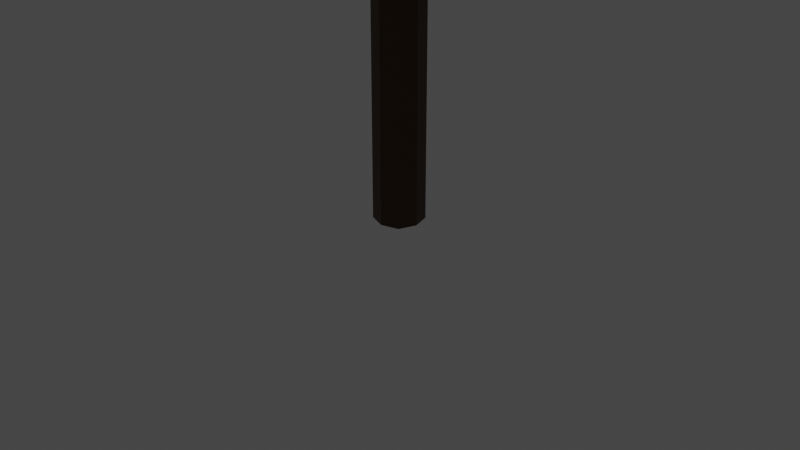 # Source: billstree.blend  (saved by Blender 3.1.7; exported with 4.5.12 LTS)
import bpy
from mathutils import Matrix  # noqa: F401  (used for matrix-valued properties, if any)

bpy.ops.wm.read_factory_settings(use_empty=True)
scene = bpy.context.scene
scene.name = 'Scene'

# ---- collections
col_collection = bpy.data.collections.new('Collection'); scene.collection.children.link(col_collection)
col_leaves = bpy.data.collections.new('leaves'); scene.collection.children.link(col_leaves)

# ---- materials (node trees are filled in below, after node groups)
mat_trunk = bpy.data.materials.new('TRUNK')
mat_trunk.use_transparent_shadow = False
mat_leaves = bpy.data.materials.new('LEAVES')
mat_leaves.use_transparent_shadow = False

# ---- material node trees
mat_trunk.use_nodes = True; mat_trunk.node_tree.nodes.clear()
_N = mat_trunk.node_tree.nodes; _L = mat_trunk.node_tree.links
n0 = _N.new('ShaderNodeBsdfPrincipled'); n0.name = 'Principled BSDF'; n0.location = (10, 300)
n0.distribution = 'GGX'
n0.subsurface_method = 'RANDOM_WALK_SKIN'
n0.inputs[0].default_value = (0.0578, 0.02238, 0.0, 1.0)
n0.inputs[3].default_value = 1.45
n0.inputs[27].default_value = (0.0, 0.0, 0.0, 1.0)
n0.inputs[28].default_value = 1.0
n1 = _N.new('ShaderNodeOutputMaterial'); n1.name = 'Material Output'; n1.location = (300, 300)
_L.new(n0.outputs[0], n1.inputs[0])
n1.is_active_output = True
mat_leaves.use_nodes = True; mat_leaves.node_tree.nodes.clear()
_N = mat_leaves.node_tree.nodes; _L = mat_leaves.node_tree.links
n0 = _N.new('ShaderNodeBsdfPrincipled'); n0.name = 'Principled BSDF'; n0.location = (10, 300)
n0.distribution = 'GGX'
n0.subsurface_method = 'RANDOM_WALK_SKIN'
n0.inputs[0].default_value = (1.0, 0.1214, 0.7657, 1.0)
n0.inputs[3].default_value = 1.45
n0.inputs[27].default_value = (0.0, 0.0, 0.0, 1.0)
n0.inputs[28].default_value = 1.0
n1 = _N.new('ShaderNodeOutputMaterial'); n1.name = 'Material Output'; n1.location = (300, 300)
_L.new(n0.outputs[0], n1.inputs[0])
n1.is_active_output = True

# ---- world
world_world = bpy.data.worlds.new('World'); scene.world = world_world
world_world.use_nodes = True; world_world.node_tree.nodes.clear()
_N = world_world.node_tree.nodes; _L = world_world.node_tree.links
n0 = _N.new('ShaderNodeOutputWorld'); n0.name = 'World Output'; n0.location = (300, 300)
n1 = _N.new('ShaderNodeBackground'); n1.name = 'Background'; n1.location = (10, 300)
n1.inputs[0].default_value = (0.05088, 0.05088, 0.05088, 1.0)
_L.new(n1.outputs[0], n0.inputs[0])
n0.is_active_output = True
world_world.color = (0.05088, 0.05088, 0.05088)
world_world.use_sun_shadow = False
world_world.sun_shadow_jitter_overblur = 0.0

# ---- cameras
cam_camera = bpy.data.cameras.new('Camera')
cam_camera.clip_end = 100.0
cam_camera.ortho_scale = 7.314

# ---- lights
light_light = bpy.data.lights.new('Light', 'POINT')
light_light.transmission_factor = 0.0
light_light.energy = 1000.0
light_light.shadow_soft_size = 0.1
light_light.shadow_maximum_resolution = 0.006
light_light.use_absolute_resolution = True

# ---- meshes
me_plane = bpy.data.meshes.new('Plane')
me_plane.from_pydata([(0.0, 0.0, 0.006767), (0.0, 0.0, 9.921), (-0.7801, 1.29, 13.13), (-0.08529, 2.329, 15.0), (-0.1782, 3.248, 16.19), (-0.06937, 6.433, 18.46), (-0.6212, 5.056, 22.32), (0.3034, -3.794, 14.73), (-0.4303, -1.637, 20.22), (0.6438, -5.358, 22.13), (2.473, 3.503, 18.44), (2.473, -4.335, 17.61), (2.473, -6.223e-07, 14.55), (1.762, 2.049, 23.7), (2.473, -7.077, 20.28), (0.0, 0.0, 0.02287), (-0.6577, -1.897, 12.33), (1.349, -0.3344, 12.52)], [(2, 3), (1, 2), (3, 4), (4, 5), (4, 6), (16, 7), (7, 8), (7, 9), (15, 1), (12, 10), (12, 11), (17, 12), (10, 13), (11, 14), (0, 15), (1, 16), (1, 17)], [])
_uv = me_plane.uv_layers.new(name='UVMap')
_uv.uv.foreach_set('vector', [])
me_plane.materials.append(mat_trunk)
me_plane.use_remesh_fix_poles = True
me_plane.use_remesh_preserve_attributes = False
me_plane.update()
me_icosphere = bpy.data.meshes.new('Icosphere')
me_icosphere.from_pydata([(-8.745e-07, 0.0, -2.119), (1.533, -1.114, -0.9474), (-0.4146, -1.276, -0.6708), (-1.895, -3.251e-09, -0.9474), (-0.4146, 1.276, -0.6708), (1.533, 1.114, -0.9474), (0.5855, -1.802, 0.9474), (-1.085, -0.7886, 0.6708), (-1.533, 1.114, 0.9474), (0.4146, 1.276, 0.6708), (1.895, 3.251e-09, 0.9474), (8.997e-07, -3.251e-09, 2.119), (-0.3442, -1.059, -1.802), (0.9011, -0.6546, -1.802), (0.3943, -1.214, -0.7886), (1.276, 0.0, -0.7886), (0.638, 0.4635, -1.276), (-1.114, 0.0, -1.802), (-1.458, -1.059, -1.114), (-0.3442, 1.059, -1.802), (-1.032, 0.75, -0.7886), (0.3943, 1.214, -0.7886), (1.427, -0.4635, 0.0), (1.427, 0.4635, 0.0), (0.0, -1.5, 0.0), (1.245, -1.714, 1.247e-07), (-1.427, -0.4635, 0.0), (-0.8817, -1.214, 0.0), (-1.245, 1.714, -1.296e-07), (-2.015, 0.6546, 1.411e-07), (0.8817, 1.214, 0.0), (4.923e-09, 2.119, -6.563e-09), (1.458, -1.059, 1.114), (-0.3943, -1.214, 0.7886), (-1.276, 0.0, 0.7886), (-0.3943, 1.214, 0.7886), (1.458, 1.059, 1.114), (0.3442, -1.059, 1.802), (1.114, 0.0, 1.802), (-0.638, -0.4635, 1.276), (-0.638, 0.4635, 1.276), (0.2437, 0.75, 1.276)], [], [(0, 13, 12), (1, 13, 15), (0, 12, 17), (0, 17, 19), (0, 19, 16), (1, 15, 22), (2, 14, 24), (3, 18, 26), (4, 20, 28), (5, 21, 30), (1, 22, 25), (2, 24, 27), (3, 26, 29), (4, 28, 31), (5, 30, 23), (6, 32, 37), (7, 33, 39), (8, 34, 40), (9, 35, 41), (10, 36, 38), (38, 41, 11), (38, 36, 41), (36, 9, 41), (41, 40, 11), (41, 35, 40), (35, 8, 40), (40, 39, 11), (40, 34, 39), (34, 7, 39), (39, 37, 11), (39, 33, 37), (33, 6, 37), (37, 38, 11), (37, 32, 38), (32, 10, 38), (23, 36, 10), (23, 30, 36), (30, 9, 36), (31, 35, 9), (31, 28, 35), (28, 8, 35), (29, 34, 8), (29, 26, 34), (26, 7, 34), (27, 33, 7), (27, 24, 33), (24, 6, 33), (25, 32, 6), (25, 22, 32), (22, 10, 32), (30, 31, 9), (30, 21, 31), (21, 4, 31), (28, 29, 8), (28, 20, 29), (20, 3, 29), (26, 27, 7), (26, 18, 27), (18, 2, 27), (24, 25, 6), (24, 14, 25), (14, 1, 25), (22, 23, 10), (22, 15, 23), (15, 5, 23), (16, 21, 5), (16, 19, 21), (19, 4, 21), (19, 20, 4), (19, 17, 20), (17, 3, 20), (17, 18, 3), (17, 12, 18), (12, 2, 18), (15, 16, 5), (15, 13, 16), (13, 0, 16), (12, 14, 2), (12, 13, 14), (13, 1, 14)])
_uv = me_icosphere.uv_layers.new(name='UVMap')
_uv.uv.foreach_set('vector', [0.1818, 0.0, 0.2273, 0.07873, 0.1364, 0.07873, 0.2727, 0.1575, 0.3182, 0.07873, 0.3636, 0.1575, 0.9091, 0.0, 0.9545, 0.07873, 0.8636, 0.07873, 0.7273, 0.0, 0.7727, 0.07873, 0.6818, 0.07873, 0.5455, 0.0, 0.5909, 0.07873, 0.5, 0.07873, 0.2727, 0.1575, 0.3636, 0.1575, 0.3182, 0.2362, 0.09091, 0.1575, 0.1818, 0.1575, 0.1364, 0.2362, 0.8182, 0.1575, 0.9091, 0.1575, 0.8636, 0.2362, 0.6364, 0.1575, 0.7273, 0.1575, 0.6818, 0.2362, 0.4545, 0.1575, 0.5455, 0.1575, 0.5, 0.2362, 0.2727, 0.1575, 0.3182, 0.2362, 0.2273, 0.2362, 0.09091, 0.1575, 0.1364, 0.2362, 0.04546, 0.2362, 0.8182, 0.1575, 0.8636, 0.2362, 0.7727, 0.2362, 0.6364, 0.1575, 0.6818, 0.2362, 0.5909, 0.2362, 0.4545, 0.1575, 0.5, 0.2362, 0.4091, 0.2362, 0.1818, 0.3149, 0.2727, 0.3149, 0.2273, 0.3937, 0.0, 0.3149, 0.09091, 0.3149, 0.04546, 0.3937, 0.7273, 0.3149, 0.8182, 0.3149, 0.7727, 0.3937, 0.5455, 0.3149, 0.6364, 0.3149, 0.5909, 0.3937, 0.3636, 0.3149, 0.4545, 0.3149, 0.4091, 0.3937, 0.4091, 0.3937, 0.5, 0.3937, 0.4545, 0.4724, 0.4091, 0.3937, 0.4545, 0.3149, 0.5, 0.3937, 0.4545, 0.3149, 0.5455, 0.3149, 0.5, 0.3937, 0.5909, 0.3937, 0.6818, 0.3937, 0.6364, 0.4724, 0.5909, 0.3937, 0.6364, 0.3149, 0.6818, 0.3937, 0.6364, 0.3149, 0.7273, 0.3149, 0.6818, 0.3937, 0.7727, 0.3937, 0.8636, 0.3937, 0.8182, 0.4724, 0.7727, 0.3937, 0.8182, 0.3149, 0.8636, 0.3937, 0.8182, 0.3149, 0.9091, 0.3149, 0.8636, 0.3937, 0.04546, 0.3937, 0.1364, 0.3937, 0.09091, 0.4724, 0.04546, 0.3937, 0.09091, 0.3149, 0.1364, 0.3937, 0.09091, 0.3149, 0.1818, 0.3149, 0.1364, 0.3937, 0.2273, 0.3937, 0.3182, 0.3937, 0.2727, 0.4724, 0.2273, 0.3937, 0.2727, 0.3149, 0.3182, 0.3937, 0.2727, 0.3149, 0.3636, 0.3149, 0.3182, 0.3937, 0.4091, 0.2362, 0.4545, 0.3149, 0.3636, 0.3149, 0.4091, 0.2362, 0.5, 0.2362, 0.4545, 0.3149, 0.5, 0.2362, 0.5455, 0.3149, 0.4545, 0.3149, 0.5909, 0.2362, 0.6364, 0.3149, 0.5455, 0.3149, 0.5909, 0.2362, 0.6818, 0.2362, 0.6364, 0.3149, 0.6818, 0.2362, 0.7273, 0.3149, 0.6364, 0.3149, 0.7727, 0.2362, 0.8182, 0.3149, 0.7273, 0.3149, 0.7727, 0.2362, 0.8636, 0.2362, 0.8182, 0.3149, 0.8636, 0.2362, 0.9091, 0.3149, 0.8182, 0.3149, 0.04546, 0.2362, 0.09091, 0.3149, 0.0, 0.3149, 0.04546, 0.2362, 0.1364, 0.2362, 0.09091, 0.3149, 0.1364, 0.2362, 0.1818, 0.3149, 0.09091, 0.3149, 0.2273, 0.2362, 0.2727, 0.3149, 0.1818, 0.3149, 0.2273, 0.2362, 0.3182, 0.2362, 0.2727, 0.3149, 0.3182, 0.2362, 0.3636, 0.3149, 0.2727, 0.3149, 0.5, 0.2362, 0.5909, 0.2362, 0.5455, 0.3149, 0.5, 0.2362, 0.5455, 0.1575, 0.5909, 0.2362, 0.5455, 0.1575, 0.6364, 0.1575, 0.5909, 0.2362, 0.6818, 0.2362, 0.7727, 0.2362, 0.7273, 0.3149, 0.6818, 0.2362, 0.7273, 0.1575, 0.7727, 0.2362, 0.7273, 0.1575, 0.8182, 0.1575, 0.7727, 0.2362, 0.8636, 0.2362, 0.9545, 0.2362, 0.9091, 0.3149, 0.8636, 0.2362, 0.9091, 0.1575, 0.9545, 0.2362, 0.9091, 0.1575, 1.0, 0.1575, 0.9545, 0.2362, 0.1364, 0.2362, 0.2273, 0.2362, 0.1818, 0.3149, 0.1364, 0.2362, 0.1818, 0.1575, 0.2273, 0.2362, 0.1818, 0.1575, 0.2727, 0.1575, 0.2273, 0.2362, 0.3182, 0.2362, 0.4091, 0.2362, 0.3636, 0.3149, 0.3182, 0.2362, 0.3636, 0.1575, 0.4091, 0.2362, 0.3636, 0.1575, 0.4545, 0.1575, 0.4091, 0.2362, 0.5, 0.07873, 0.5455, 0.1575, 0.4545, 0.1575, 0.5, 0.07873, 0.5909, 0.07873, 0.5455, 0.1575, 0.5909, 0.07873, 0.6364, 0.1575, 0.5455, 0.1575, 0.6818, 0.07873, 0.7273, 0.1575, 0.6364, 0.1575, 0.6818, 0.07873, 0.7727, 0.07873, 0.7273, 0.1575, 0.7727, 0.07873, 0.8182, 0.1575, 0.7273, 0.1575, 0.8636, 0.07873, 0.9091, 0.1575, 0.8182, 0.1575, 0.8636, 0.07873, 0.9545, 0.07873, 0.9091, 0.1575, 0.9545, 0.07873, 1.0, 0.1575, 0.9091, 0.1575, 0.3636, 0.1575, 0.4091, 0.07873, 0.4545, 0.1575, 0.3636, 0.1575, 0.3182, 0.07873, 0.4091, 0.07873, 0.3182, 0.07873, 0.3636, 0.0, 0.4091, 0.07873, 0.1364, 0.07873, 0.1818, 0.1575, 0.09091, 0.1575, 0.1364, 0.07873, 0.2273, 0.07873, 0.1818, 0.1575, 0.2273, 0.07873, 0.2727, 0.1575, 0.1818, 0.1575])
me_icosphere.materials.append(mat_leaves)
me_icosphere.use_remesh_fix_poles = True
me_icosphere.use_remesh_preserve_attributes = False
me_icosphere.update()
me_icosphere_001 = bpy.data.meshes.new('Icosphere.001')
me_icosphere_001.from_pydata([(0.0, 0.0, -1.0), (0.7236, -0.5257, -0.4472), (-0.3858, -1.187, -0.6242), (-1.248, -4.161e-09, -0.6242), (-0.2764, 0.8506, -0.4472), (1.01, 0.7338, -0.6242), (0.2764, -0.8506, 0.4472), (-1.01, -0.7338, 0.6242), (-0.7236, 0.5257, 0.4472), (0.2764, 0.8506, 0.4472), (1.248, 3.121e-09, 0.6242), (5.717e-07, 2.081e-09, 1.396), (-0.2268, -0.6979, -1.187), (0.4253, -0.309, -0.8507), (0.2629, -0.809, -0.5257), (0.8506, 0.0, -0.5257), (0.4253, 0.309, -0.8507), (-0.5257, 0.0, -0.8507), (-0.6882, -0.5, -0.5257), (-0.1625, 0.5, -0.8507), (-0.9606, 0.6979, -0.7338), (0.2629, 0.809, -0.5257), (1.328, -0.4313, -9.661e-08), (0.9511, 0.309, 0.0), (-2.1e-09, -1.396, 2.1e-09), (0.8205, -1.129, 7.771e-08), (-0.9511, -0.309, 0.0), (-0.8205, -1.129, -7.981e-08), (-0.8205, 1.129, -8.191e-08), (-0.9511, 0.309, 0.0), (0.8205, 1.129, 7.561e-08), (0.0, 1.0, 0.0), (0.9606, -0.6979, 0.7338), (-0.3669, -1.129, 0.7338), (-0.8506, 0.0, 0.5257), (-0.3669, 1.129, 0.7338), (0.6882, 0.5, 0.5257), (0.1625, -0.5, 0.8507), (0.7338, 1.05e-09, 1.187), (-0.5937, -0.4313, 1.187), (-0.5937, 0.4313, 1.187), (0.2268, 0.6979, 1.187)], [], [(0, 13, 12), (1, 13, 15), (0, 12, 17), (0, 17, 19), (0, 19, 16), (1, 15, 22), (2, 14, 24), (3, 18, 26), (4, 20, 28), (5, 21, 30), (1, 22, 25), (2, 24, 27), (3, 26, 29), (4, 28, 31), (5, 30, 23), (6, 32, 37), (7, 33, 39), (8, 34, 40), (9, 35, 41), (10, 36, 38), (38, 41, 11), (38, 36, 41), (36, 9, 41), (41, 40, 11), (41, 35, 40), (35, 8, 40), (40, 39, 11), (40, 34, 39), (34, 7, 39), (39, 37, 11), (39, 33, 37), (33, 6, 37), (37, 38, 11), (37, 32, 38), (32, 10, 38), (23, 36, 10), (23, 30, 36), (30, 9, 36), (31, 35, 9), (31, 28, 35), (28, 8, 35), (29, 34, 8), (29, 26, 34), (26, 7, 34), (27, 33, 7), (27, 24, 33), (24, 6, 33), (25, 32, 6), (25, 22, 32), (22, 10, 32), (30, 31, 9), (30, 21, 31), (21, 4, 31), (28, 29, 8), (28, 20, 29), (20, 3, 29), (26, 27, 7), (26, 18, 27), (18, 2, 27), (24, 25, 6), (24, 14, 25), (14, 1, 25), (22, 23, 10), (22, 15, 23), (15, 5, 23), (16, 21, 5), (16, 19, 21), (19, 4, 21), (19, 20, 4), (19, 17, 20), (17, 3, 20), (17, 18, 3), (17, 12, 18), (12, 2, 18), (15, 16, 5), (15, 13, 16), (13, 0, 16), (12, 14, 2), (12, 13, 14), (13, 1, 14)])
_uv = me_icosphere_001.uv_layers.new(name='UVMap')
_uv.uv.foreach_set('vector', [0.1818, 0.0, 0.2273, 0.07873, 0.1364, 0.07873, 0.2727, 0.1575, 0.3182, 0.07873, 0.3636, 0.1575, 0.9091, 0.0, 0.9545, 0.07873, 0.8636, 0.07873, 0.7273, 0.0, 0.7727, 0.07873, 0.6818, 0.07873, 0.5455, 0.0, 0.5909, 0.07873, 0.5, 0.07873, 0.2727, 0.1575, 0.3636, 0.1575, 0.3182, 0.2362, 0.09091, 0.1575, 0.1818, 0.1575, 0.1364, 0.2362, 0.8182, 0.1575, 0.9091, 0.1575, 0.8636, 0.2362, 0.6364, 0.1575, 0.7273, 0.1575, 0.6818, 0.2362, 0.4545, 0.1575, 0.5455, 0.1575, 0.5, 0.2362, 0.2727, 0.1575, 0.3182, 0.2362, 0.2273, 0.2362, 0.09091, 0.1575, 0.1364, 0.2362, 0.04546, 0.2362, 0.8182, 0.1575, 0.8636, 0.2362, 0.7727, 0.2362, 0.6364, 0.1575, 0.6818, 0.2362, 0.5909, 0.2362, 0.4545, 0.1575, 0.5, 0.2362, 0.4091, 0.2362, 0.1818, 0.3149, 0.2727, 0.3149, 0.2273, 0.3937, 0.0, 0.3149, 0.09091, 0.3149, 0.04546, 0.3937, 0.7273, 0.3149, 0.8182, 0.3149, 0.7727, 0.3937, 0.5455, 0.3149, 0.6364, 0.3149, 0.5909, 0.3937, 0.3636, 0.3149, 0.4545, 0.3149, 0.4091, 0.3937, 0.4091, 0.3937, 0.5, 0.3937, 0.4545, 0.4724, 0.4091, 0.3937, 0.4545, 0.3149, 0.5, 0.3937, 0.4545, 0.3149, 0.5455, 0.3149, 0.5, 0.3937, 0.5909, 0.3937, 0.6818, 0.3937, 0.6364, 0.4724, 0.5909, 0.3937, 0.6364, 0.3149, 0.6818, 0.3937, 0.6364, 0.3149, 0.7273, 0.3149, 0.6818, 0.3937, 0.7727, 0.3937, 0.8636, 0.3937, 0.8182, 0.4724, 0.7727, 0.3937, 0.8182, 0.3149, 0.8636, 0.3937, 0.8182, 0.3149, 0.9091, 0.3149, 0.8636, 0.3937, 0.04546, 0.3937, 0.1364, 0.3937, 0.09091, 0.4724, 0.04546, 0.3937, 0.09091, 0.3149, 0.1364, 0.3937, 0.09091, 0.3149, 0.1818, 0.3149, 0.1364, 0.3937, 0.2273, 0.3937, 0.3182, 0.3937, 0.2727, 0.4724, 0.2273, 0.3937, 0.2727, 0.3149, 0.3182, 0.3937, 0.2727, 0.3149, 0.3636, 0.3149, 0.3182, 0.3937, 0.4091, 0.2362, 0.4545, 0.3149, 0.3636, 0.3149, 0.4091, 0.2362, 0.5, 0.2362, 0.4545, 0.3149, 0.5, 0.2362, 0.5455, 0.3149, 0.4545, 0.3149, 0.5909, 0.2362, 0.6364, 0.3149, 0.5455, 0.3149, 0.5909, 0.2362, 0.6818, 0.2362, 0.6364, 0.3149, 0.6818, 0.2362, 0.7273, 0.3149, 0.6364, 0.3149, 0.7727, 0.2362, 0.8182, 0.3149, 0.7273, 0.3149, 0.7727, 0.2362, 0.8636, 0.2362, 0.8182, 0.3149, 0.8636, 0.2362, 0.9091, 0.3149, 0.8182, 0.3149, 0.04546, 0.2362, 0.09091, 0.3149, 0.0, 0.3149, 0.04546, 0.2362, 0.1364, 0.2362, 0.09091, 0.3149, 0.1364, 0.2362, 0.1818, 0.3149, 0.09091, 0.3149, 0.2273, 0.2362, 0.2727, 0.3149, 0.1818, 0.3149, 0.2273, 0.2362, 0.3182, 0.2362, 0.2727, 0.3149, 0.3182, 0.2362, 0.3636, 0.3149, 0.2727, 0.3149, 0.5, 0.2362, 0.5909, 0.2362, 0.5455, 0.3149, 0.5, 0.2362, 0.5455, 0.1575, 0.5909, 0.2362, 0.5455, 0.1575, 0.6364, 0.1575, 0.5909, 0.2362, 0.6818, 0.2362, 0.7727, 0.2362, 0.7273, 0.3149, 0.6818, 0.2362, 0.7273, 0.1575, 0.7727, 0.2362, 0.7273, 0.1575, 0.8182, 0.1575, 0.7727, 0.2362, 0.8636, 0.2362, 0.9545, 0.2362, 0.9091, 0.3149, 0.8636, 0.2362, 0.9091, 0.1575, 0.9545, 0.2362, 0.9091, 0.1575, 1.0, 0.1575, 0.9545, 0.2362, 0.1364, 0.2362, 0.2273, 0.2362, 0.1818, 0.3149, 0.1364, 0.2362, 0.1818, 0.1575, 0.2273, 0.2362, 0.1818, 0.1575, 0.2727, 0.1575, 0.2273, 0.2362, 0.3182, 0.2362, 0.4091, 0.2362, 0.3636, 0.3149, 0.3182, 0.2362, 0.3636, 0.1575, 0.4091, 0.2362, 0.3636, 0.1575, 0.4545, 0.1575, 0.4091, 0.2362, 0.5, 0.07873, 0.5455, 0.1575, 0.4545, 0.1575, 0.5, 0.07873, 0.5909, 0.07873, 0.5455, 0.1575, 0.5909, 0.07873, 0.6364, 0.1575, 0.5455, 0.1575, 0.6818, 0.07873, 0.7273, 0.1575, 0.6364, 0.1575, 0.6818, 0.07873, 0.7727, 0.07873, 0.7273, 0.1575, 0.7727, 0.07873, 0.8182, 0.1575, 0.7273, 0.1575, 0.8636, 0.07873, 0.9091, 0.1575, 0.8182, 0.1575, 0.8636, 0.07873, 0.9545, 0.07873, 0.9091, 0.1575, 0.9545, 0.07873, 1.0, 0.1575, 0.9091, 0.1575, 0.3636, 0.1575, 0.4091, 0.07873, 0.4545, 0.1575, 0.3636, 0.1575, 0.3182, 0.07873, 0.4091, 0.07873, 0.3182, 0.07873, 0.3636, 0.0, 0.4091, 0.07873, 0.1364, 0.07873, 0.1818, 0.1575, 0.09091, 0.1575, 0.1364, 0.07873, 0.2273, 0.07873, 0.1818, 0.1575, 0.2273, 0.07873, 0.2727, 0.1575, 0.1818, 0.1575])
me_icosphere_001.materials.append(mat_leaves)
me_icosphere_001.use_remesh_fix_poles = True
me_icosphere_001.use_remesh_preserve_attributes = False
me_icosphere_001.update()
me_icosphere_002 = bpy.data.meshes.new('Icosphere.002')
me_icosphere_002.from_pydata([(0.0, 0.0, -1.0), (1.033, -0.7505, -0.6384), (-0.3945, -1.214, -0.6384), (-0.8944, 0.0, -0.4472), (-0.3945, 1.214, -0.6384), (1.033, 0.7505, -0.6384), (0.3945, -1.214, 0.6384), (-1.033, -0.7505, 0.6384), (-0.7236, 0.5257, 0.4472), (0.3945, 1.214, 0.6384), (1.277, 3.371e-09, 0.6384), (0.0, 0.0, 1.0), (-0.2319, -0.7138, -1.214), (0.6072, -0.4411, -1.214), (0.3752, -1.155, -0.7505), (0.8506, 0.0, -0.5257), (0.4253, 0.309, -0.8507), (-0.5257, 0.0, -0.8507), (-0.9824, -0.7138, -0.7505), (-0.1625, 0.5, -0.8507), (-0.6882, 0.5, -0.5257), (0.3752, 1.155, -0.7505), (1.358, -0.4411, -1.043e-07), (1.358, 0.4411, -1.043e-07), (-2.268e-09, -1.428, 2.268e-09), (0.8391, -1.155, 8.393e-08), (-0.9511, -0.309, 0.0), (-0.5878, -0.809, 0.0), (-0.5878, 0.809, 0.0), (-0.9511, 0.309, 0.0), (0.5878, 0.809, 0.0), (0.0, 1.0, 0.0), (0.9824, -0.7138, 0.7505), (-0.3752, -1.155, 0.7505), (-0.8506, 0.0, 0.5257), (-0.2629, 0.809, 0.5257), (0.6882, 0.5, 0.5257), (0.2319, -0.7138, 1.214), (0.5257, 0.0, 0.8507), (-0.6072, -0.4411, 1.214), (-0.4253, 0.309, 0.8507), (0.1625, 0.5, 0.8507)], [], [(0, 13, 12), (1, 13, 15), (0, 12, 17), (0, 17, 19), (0, 19, 16), (1, 15, 22), (2, 14, 24), (3, 18, 26), (4, 20, 28), (5, 21, 30), (1, 22, 25), (2, 24, 27), (3, 26, 29), (4, 28, 31), (5, 30, 23), (6, 32, 37), (7, 33, 39), (8, 34, 40), (9, 35, 41), (10, 36, 38), (38, 41, 11), (38, 36, 41), (36, 9, 41), (41, 40, 11), (41, 35, 40), (35, 8, 40), (40, 39, 11), (40, 34, 39), (34, 7, 39), (39, 37, 11), (39, 33, 37), (33, 6, 37), (37, 38, 11), (37, 32, 38), (32, 10, 38), (23, 36, 10), (23, 30, 36), (30, 9, 36), (31, 35, 9), (31, 28, 35), (28, 8, 35), (29, 34, 8), (29, 26, 34), (26, 7, 34), (27, 33, 7), (27, 24, 33), (24, 6, 33), (25, 32, 6), (25, 22, 32), (22, 10, 32), (30, 31, 9), (30, 21, 31), (21, 4, 31), (28, 29, 8), (28, 20, 29), (20, 3, 29), (26, 27, 7), (26, 18, 27), (18, 2, 27), (24, 25, 6), (24, 14, 25), (14, 1, 25), (22, 23, 10), (22, 15, 23), (15, 5, 23), (16, 21, 5), (16, 19, 21), (19, 4, 21), (19, 20, 4), (19, 17, 20), (17, 3, 20), (17, 18, 3), (17, 12, 18), (12, 2, 18), (15, 16, 5), (15, 13, 16), (13, 0, 16), (12, 14, 2), (12, 13, 14), (13, 1, 14)])
_uv = me_icosphere_002.uv_layers.new(name='UVMap')
_uv.uv.foreach_set('vector', [0.1818, 0.0, 0.2273, 0.07873, 0.1364, 0.07873, 0.2727, 0.1575, 0.3182, 0.07873, 0.3636, 0.1575, 0.9091, 0.0, 0.9545, 0.07873, 0.8636, 0.07873, 0.7273, 0.0, 0.7727, 0.07873, 0.6818, 0.07873, 0.5455, 0.0, 0.5909, 0.07873, 0.5, 0.07873, 0.2727, 0.1575, 0.3636, 0.1575, 0.3182, 0.2362, 0.09091, 0.1575, 0.1818, 0.1575, 0.1364, 0.2362, 0.8182, 0.1575, 0.9091, 0.1575, 0.8636, 0.2362, 0.6364, 0.1575, 0.7273, 0.1575, 0.6818, 0.2362, 0.4545, 0.1575, 0.5455, 0.1575, 0.5, 0.2362, 0.2727, 0.1575, 0.3182, 0.2362, 0.2273, 0.2362, 0.09091, 0.1575, 0.1364, 0.2362, 0.04546, 0.2362, 0.8182, 0.1575, 0.8636, 0.2362, 0.7727, 0.2362, 0.6364, 0.1575, 0.6818, 0.2362, 0.5909, 0.2362, 0.4545, 0.1575, 0.5, 0.2362, 0.4091, 0.2362, 0.1818, 0.3149, 0.2727, 0.3149, 0.2273, 0.3937, 0.0, 0.3149, 0.09091, 0.3149, 0.04546, 0.3937, 0.7273, 0.3149, 0.8182, 0.3149, 0.7727, 0.3937, 0.5455, 0.3149, 0.6364, 0.3149, 0.5909, 0.3937, 0.3636, 0.3149, 0.4545, 0.3149, 0.4091, 0.3937, 0.4091, 0.3937, 0.5, 0.3937, 0.4545, 0.4724, 0.4091, 0.3937, 0.4545, 0.3149, 0.5, 0.3937, 0.4545, 0.3149, 0.5455, 0.3149, 0.5, 0.3937, 0.5909, 0.3937, 0.6818, 0.3937, 0.6364, 0.4724, 0.5909, 0.3937, 0.6364, 0.3149, 0.6818, 0.3937, 0.6364, 0.3149, 0.7273, 0.3149, 0.6818, 0.3937, 0.7727, 0.3937, 0.8636, 0.3937, 0.8182, 0.4724, 0.7727, 0.3937, 0.8182, 0.3149, 0.8636, 0.3937, 0.8182, 0.3149, 0.9091, 0.3149, 0.8636, 0.3937, 0.04546, 0.3937, 0.1364, 0.3937, 0.09091, 0.4724, 0.04546, 0.3937, 0.09091, 0.3149, 0.1364, 0.3937, 0.09091, 0.3149, 0.1818, 0.3149, 0.1364, 0.3937, 0.2273, 0.3937, 0.3182, 0.3937, 0.2727, 0.4724, 0.2273, 0.3937, 0.2727, 0.3149, 0.3182, 0.3937, 0.2727, 0.3149, 0.3636, 0.3149, 0.3182, 0.3937, 0.4091, 0.2362, 0.4545, 0.3149, 0.3636, 0.3149, 0.4091, 0.2362, 0.5, 0.2362, 0.4545, 0.3149, 0.5, 0.2362, 0.5455, 0.3149, 0.4545, 0.3149, 0.5909, 0.2362, 0.6364, 0.3149, 0.5455, 0.3149, 0.5909, 0.2362, 0.6818, 0.2362, 0.6364, 0.3149, 0.6818, 0.2362, 0.7273, 0.3149, 0.6364, 0.3149, 0.7727, 0.2362, 0.8182, 0.3149, 0.7273, 0.3149, 0.7727, 0.2362, 0.8636, 0.2362, 0.8182, 0.3149, 0.8636, 0.2362, 0.9091, 0.3149, 0.8182, 0.3149, 0.04546, 0.2362, 0.09091, 0.3149, 0.0, 0.3149, 0.04546, 0.2362, 0.1364, 0.2362, 0.09091, 0.3149, 0.1364, 0.2362, 0.1818, 0.3149, 0.09091, 0.3149, 0.2273, 0.2362, 0.2727, 0.3149, 0.1818, 0.3149, 0.2273, 0.2362, 0.3182, 0.2362, 0.2727, 0.3149, 0.3182, 0.2362, 0.3636, 0.3149, 0.2727, 0.3149, 0.5, 0.2362, 0.5909, 0.2362, 0.5455, 0.3149, 0.5, 0.2362, 0.5455, 0.1575, 0.5909, 0.2362, 0.5455, 0.1575, 0.6364, 0.1575, 0.5909, 0.2362, 0.6818, 0.2362, 0.7727, 0.2362, 0.7273, 0.3149, 0.6818, 0.2362, 0.7273, 0.1575, 0.7727, 0.2362, 0.7273, 0.1575, 0.8182, 0.1575, 0.7727, 0.2362, 0.8636, 0.2362, 0.9545, 0.2362, 0.9091, 0.3149, 0.8636, 0.2362, 0.9091, 0.1575, 0.9545, 0.2362, 0.9091, 0.1575, 1.0, 0.1575, 0.9545, 0.2362, 0.1364, 0.2362, 0.2273, 0.2362, 0.1818, 0.3149, 0.1364, 0.2362, 0.1818, 0.1575, 0.2273, 0.2362, 0.1818, 0.1575, 0.2727, 0.1575, 0.2273, 0.2362, 0.3182, 0.2362, 0.4091, 0.2362, 0.3636, 0.3149, 0.3182, 0.2362, 0.3636, 0.1575, 0.4091, 0.2362, 0.3636, 0.1575, 0.4545, 0.1575, 0.4091, 0.2362, 0.5, 0.07873, 0.5455, 0.1575, 0.4545, 0.1575, 0.5, 0.07873, 0.5909, 0.07873, 0.5455, 0.1575, 0.5909, 0.07873, 0.6364, 0.1575, 0.5455, 0.1575, 0.6818, 0.07873, 0.7273, 0.1575, 0.6364, 0.1575, 0.6818, 0.07873, 0.7727, 0.07873, 0.7273, 0.1575, 0.7727, 0.07873, 0.8182, 0.1575, 0.7273, 0.1575, 0.8636, 0.07873, 0.9091, 0.1575, 0.8182, 0.1575, 0.8636, 0.07873, 0.9545, 0.07873, 0.9091, 0.1575, 0.9545, 0.07873, 1.0, 0.1575, 0.9091, 0.1575, 0.3636, 0.1575, 0.4091, 0.07873, 0.4545, 0.1575, 0.3636, 0.1575, 0.3182, 0.07873, 0.4091, 0.07873, 0.3182, 0.07873, 0.3636, 0.0, 0.4091, 0.07873, 0.1364, 0.07873, 0.1818, 0.1575, 0.09091, 0.1575, 0.1364, 0.07873, 0.2273, 0.07873, 0.1818, 0.1575, 0.2273, 0.07873, 0.2727, 0.1575, 0.1818, 0.1575])
me_icosphere_002.materials.append(mat_leaves)
me_icosphere_002.use_remesh_fix_poles = True
me_icosphere_002.use_remesh_preserve_attributes = False
me_icosphere_002.update()
me_icosphere_005 = bpy.data.meshes.new('Icosphere.005')
me_icosphere_005.from_pydata([(0.0, 0.0, -1.0), (0.7236, -0.5257, -0.4472), (-0.3858, -1.187, -0.6242), (-1.248, -4.161e-09, -0.6242), (-0.2764, 0.8506, -0.4472), (1.01, 0.7338, -0.6242), (0.2764, -0.8506, 0.4472), (-1.01, -0.7338, 0.6242), (-0.7236, 0.5257, 0.4472), (0.2764, 0.8506, 0.4472), (1.248, 3.121e-09, 0.6242), (5.717e-07, 2.081e-09, 1.396), (-0.2268, -0.6979, -1.187), (0.4253, -0.309, -0.8507), (0.2629, -0.809, -0.5257), (0.8506, 0.0, -0.5257), (0.4253, 0.309, -0.8507), (-0.5257, 0.0, -0.8507), (-0.6882, -0.5, -0.5257), (-0.1625, 0.5, -0.8507), (-0.9606, 0.6979, -0.7338), (0.2629, 0.809, -0.5257), (1.328, -0.4313, -9.661e-08), (0.9511, 0.309, 0.0), (-2.1e-09, -1.396, 2.1e-09), (0.8205, -1.129, 7.771e-08), (-0.9511, -0.309, 0.0), (-0.8205, -1.129, -7.981e-08), (-0.8205, 1.129, -8.191e-08), (-0.9511, 0.309, 0.0), (0.8205, 1.129, 7.561e-08), (0.0, 1.0, 0.0), (0.9606, -0.6979, 0.7338), (-0.3669, -1.129, 0.7338), (-0.8506, 0.0, 0.5257), (-0.3669, 1.129, 0.7338), (0.6882, 0.5, 0.5257), (0.1625, -0.5, 0.8507), (0.7338, 1.05e-09, 1.187), (-0.5937, -0.4313, 1.187), (-0.5937, 0.4313, 1.187), (0.2268, 0.6979, 1.187)], [], [(0, 13, 12), (1, 13, 15), (0, 12, 17), (0, 17, 19), (0, 19, 16), (1, 15, 22), (2, 14, 24), (3, 18, 26), (4, 20, 28), (5, 21, 30), (1, 22, 25), (2, 24, 27), (3, 26, 29), (4, 28, 31), (5, 30, 23), (6, 32, 37), (7, 33, 39), (8, 34, 40), (9, 35, 41), (10, 36, 38), (38, 41, 11), (38, 36, 41), (36, 9, 41), (41, 40, 11), (41, 35, 40), (35, 8, 40), (40, 39, 11), (40, 34, 39), (34, 7, 39), (39, 37, 11), (39, 33, 37), (33, 6, 37), (37, 38, 11), (37, 32, 38), (32, 10, 38), (23, 36, 10), (23, 30, 36), (30, 9, 36), (31, 35, 9), (31, 28, 35), (28, 8, 35), (29, 34, 8), (29, 26, 34), (26, 7, 34), (27, 33, 7), (27, 24, 33), (24, 6, 33), (25, 32, 6), (25, 22, 32), (22, 10, 32), (30, 31, 9), (30, 21, 31), (21, 4, 31), (28, 29, 8), (28, 20, 29), (20, 3, 29), (26, 27, 7), (26, 18, 27), (18, 2, 27), (24, 25, 6), (24, 14, 25), (14, 1, 25), (22, 23, 10), (22, 15, 23), (15, 5, 23), (16, 21, 5), (16, 19, 21), (19, 4, 21), (19, 20, 4), (19, 17, 20), (17, 3, 20), (17, 18, 3), (17, 12, 18), (12, 2, 18), (15, 16, 5), (15, 13, 16), (13, 0, 16), (12, 14, 2), (12, 13, 14), (13, 1, 14)])
_uv = me_icosphere_005.uv_layers.new(name='UVMap')
_uv.uv.foreach_set('vector', [0.1818, 0.0, 0.2273, 0.07873, 0.1364, 0.07873, 0.2727, 0.1575, 0.3182, 0.07873, 0.3636, 0.1575, 0.9091, 0.0, 0.9545, 0.07873, 0.8636, 0.07873, 0.7273, 0.0, 0.7727, 0.07873, 0.6818, 0.07873, 0.5455, 0.0, 0.5909, 0.07873, 0.5, 0.07873, 0.2727, 0.1575, 0.3636, 0.1575, 0.3182, 0.2362, 0.09091, 0.1575, 0.1818, 0.1575, 0.1364, 0.2362, 0.8182, 0.1575, 0.9091, 0.1575, 0.8636, 0.2362, 0.6364, 0.1575, 0.7273, 0.1575, 0.6818, 0.2362, 0.4545, 0.1575, 0.5455, 0.1575, 0.5, 0.2362, 0.2727, 0.1575, 0.3182, 0.2362, 0.2273, 0.2362, 0.09091, 0.1575, 0.1364, 0.2362, 0.04546, 0.2362, 0.8182, 0.1575, 0.8636, 0.2362, 0.7727, 0.2362, 0.6364, 0.1575, 0.6818, 0.2362, 0.5909, 0.2362, 0.4545, 0.1575, 0.5, 0.2362, 0.4091, 0.2362, 0.1818, 0.3149, 0.2727, 0.3149, 0.2273, 0.3937, 0.0, 0.3149, 0.09091, 0.3149, 0.04546, 0.3937, 0.7273, 0.3149, 0.8182, 0.3149, 0.7727, 0.3937, 0.5455, 0.3149, 0.6364, 0.3149, 0.5909, 0.3937, 0.3636, 0.3149, 0.4545, 0.3149, 0.4091, 0.3937, 0.4091, 0.3937, 0.5, 0.3937, 0.4545, 0.4724, 0.4091, 0.3937, 0.4545, 0.3149, 0.5, 0.3937, 0.4545, 0.3149, 0.5455, 0.3149, 0.5, 0.3937, 0.5909, 0.3937, 0.6818, 0.3937, 0.6364, 0.4724, 0.5909, 0.3937, 0.6364, 0.3149, 0.6818, 0.3937, 0.6364, 0.3149, 0.7273, 0.3149, 0.6818, 0.3937, 0.7727, 0.3937, 0.8636, 0.3937, 0.8182, 0.4724, 0.7727, 0.3937, 0.8182, 0.3149, 0.8636, 0.3937, 0.8182, 0.3149, 0.9091, 0.3149, 0.8636, 0.3937, 0.04546, 0.3937, 0.1364, 0.3937, 0.09091, 0.4724, 0.04546, 0.3937, 0.09091, 0.3149, 0.1364, 0.3937, 0.09091, 0.3149, 0.1818, 0.3149, 0.1364, 0.3937, 0.2273, 0.3937, 0.3182, 0.3937, 0.2727, 0.4724, 0.2273, 0.3937, 0.2727, 0.3149, 0.3182, 0.3937, 0.2727, 0.3149, 0.3636, 0.3149, 0.3182, 0.3937, 0.4091, 0.2362, 0.4545, 0.3149, 0.3636, 0.3149, 0.4091, 0.2362, 0.5, 0.2362, 0.4545, 0.3149, 0.5, 0.2362, 0.5455, 0.3149, 0.4545, 0.3149, 0.5909, 0.2362, 0.6364, 0.3149, 0.5455, 0.3149, 0.5909, 0.2362, 0.6818, 0.2362, 0.6364, 0.3149, 0.6818, 0.2362, 0.7273, 0.3149, 0.6364, 0.3149, 0.7727, 0.2362, 0.8182, 0.3149, 0.7273, 0.3149, 0.7727, 0.2362, 0.8636, 0.2362, 0.8182, 0.3149, 0.8636, 0.2362, 0.9091, 0.3149, 0.8182, 0.3149, 0.04546, 0.2362, 0.09091, 0.3149, 0.0, 0.3149, 0.04546, 0.2362, 0.1364, 0.2362, 0.09091, 0.3149, 0.1364, 0.2362, 0.1818, 0.3149, 0.09091, 0.3149, 0.2273, 0.2362, 0.2727, 0.3149, 0.1818, 0.3149, 0.2273, 0.2362, 0.3182, 0.2362, 0.2727, 0.3149, 0.3182, 0.2362, 0.3636, 0.3149, 0.2727, 0.3149, 0.5, 0.2362, 0.5909, 0.2362, 0.5455, 0.3149, 0.5, 0.2362, 0.5455, 0.1575, 0.5909, 0.2362, 0.5455, 0.1575, 0.6364, 0.1575, 0.5909, 0.2362, 0.6818, 0.2362, 0.7727, 0.2362, 0.7273, 0.3149, 0.6818, 0.2362, 0.7273, 0.1575, 0.7727, 0.2362, 0.7273, 0.1575, 0.8182, 0.1575, 0.7727, 0.2362, 0.8636, 0.2362, 0.9545, 0.2362, 0.9091, 0.3149, 0.8636, 0.2362, 0.9091, 0.1575, 0.9545, 0.2362, 0.9091, 0.1575, 1.0, 0.1575, 0.9545, 0.2362, 0.1364, 0.2362, 0.2273, 0.2362, 0.1818, 0.3149, 0.1364, 0.2362, 0.1818, 0.1575, 0.2273, 0.2362, 0.1818, 0.1575, 0.2727, 0.1575, 0.2273, 0.2362, 0.3182, 0.2362, 0.4091, 0.2362, 0.3636, 0.3149, 0.3182, 0.2362, 0.3636, 0.1575, 0.4091, 0.2362, 0.3636, 0.1575, 0.4545, 0.1575, 0.4091, 0.2362, 0.5, 0.07873, 0.5455, 0.1575, 0.4545, 0.1575, 0.5, 0.07873, 0.5909, 0.07873, 0.5455, 0.1575, 0.5909, 0.07873, 0.6364, 0.1575, 0.5455, 0.1575, 0.6818, 0.07873, 0.7273, 0.1575, 0.6364, 0.1575, 0.6818, 0.07873, 0.7727, 0.07873, 0.7273, 0.1575, 0.7727, 0.07873, 0.8182, 0.1575, 0.7273, 0.1575, 0.8636, 0.07873, 0.9091, 0.1575, 0.8182, 0.1575, 0.8636, 0.07873, 0.9545, 0.07873, 0.9091, 0.1575, 0.9545, 0.07873, 1.0, 0.1575, 0.9091, 0.1575, 0.3636, 0.1575, 0.4091, 0.07873, 0.4545, 0.1575, 0.3636, 0.1575, 0.3182, 0.07873, 0.4091, 0.07873, 0.3182, 0.07873, 0.3636, 0.0, 0.4091, 0.07873, 0.1364, 0.07873, 0.1818, 0.1575, 0.09091, 0.1575, 0.1364, 0.07873, 0.2273, 0.07873, 0.1818, 0.1575, 0.2273, 0.07873, 0.2727, 0.1575, 0.1818, 0.1575])
me_icosphere_005.materials.append(mat_leaves)
me_icosphere_005.use_remesh_fix_poles = True
me_icosphere_005.use_remesh_preserve_attributes = False
me_icosphere_005.update()
me_icosphere_009 = bpy.data.meshes.new('Icosphere.009')
me_icosphere_009.from_pydata([(0.0, 0.0, -1.0), (0.7236, -0.5257, -0.4472), (-0.3858, -1.187, -0.6242), (-1.248, -4.161e-09, -0.6242), (-0.2764, 0.8506, -0.4472), (1.01, 0.7338, -0.6242), (0.2764, -0.8506, 0.4472), (-1.01, -0.7338, 0.6242), (-0.7236, 0.5257, 0.4472), (0.2764, 0.8506, 0.4472), (1.248, 3.121e-09, 0.6242), (5.717e-07, 2.081e-09, 1.396), (-0.2268, -0.6979, -1.187), (0.4253, -0.309, -0.8507), (0.2629, -0.809, -0.5257), (0.8506, 0.0, -0.5257), (0.4253, 0.309, -0.8507), (-0.5257, 0.0, -0.8507), (-0.6882, -0.5, -0.5257), (-0.1625, 0.5, -0.8507), (-0.9606, 0.6979, -0.7338), (0.2629, 0.809, -0.5257), (1.328, -0.4313, -9.661e-08), (0.9511, 0.309, 0.0), (-2.1e-09, -1.396, 2.1e-09), (0.8205, -1.129, 7.771e-08), (-0.9511, -0.309, 0.0), (-0.8205, -1.129, -7.981e-08), (-0.8205, 1.129, -8.191e-08), (-0.9511, 0.309, 0.0), (0.8205, 1.129, 7.561e-08), (0.0, 1.0, 0.0), (0.9606, -0.6979, 0.7338), (-0.3669, -1.129, 0.7338), (-0.8506, 0.0, 0.5257), (-0.3669, 1.129, 0.7338), (0.6882, 0.5, 0.5257), (0.1625, -0.5, 0.8507), (0.7338, 1.05e-09, 1.187), (-0.5937, -0.4313, 1.187), (-0.5937, 0.4313, 1.187), (0.2268, 0.6979, 1.187)], [], [(0, 13, 12), (1, 13, 15), (0, 12, 17), (0, 17, 19), (0, 19, 16), (1, 15, 22), (2, 14, 24), (3, 18, 26), (4, 20, 28), (5, 21, 30), (1, 22, 25), (2, 24, 27), (3, 26, 29), (4, 28, 31), (5, 30, 23), (6, 32, 37), (7, 33, 39), (8, 34, 40), (9, 35, 41), (10, 36, 38), (38, 41, 11), (38, 36, 41), (36, 9, 41), (41, 40, 11), (41, 35, 40), (35, 8, 40), (40, 39, 11), (40, 34, 39), (34, 7, 39), (39, 37, 11), (39, 33, 37), (33, 6, 37), (37, 38, 11), (37, 32, 38), (32, 10, 38), (23, 36, 10), (23, 30, 36), (30, 9, 36), (31, 35, 9), (31, 28, 35), (28, 8, 35), (29, 34, 8), (29, 26, 34), (26, 7, 34), (27, 33, 7), (27, 24, 33), (24, 6, 33), (25, 32, 6), (25, 22, 32), (22, 10, 32), (30, 31, 9), (30, 21, 31), (21, 4, 31), (28, 29, 8), (28, 20, 29), (20, 3, 29), (26, 27, 7), (26, 18, 27), (18, 2, 27), (24, 25, 6), (24, 14, 25), (14, 1, 25), (22, 23, 10), (22, 15, 23), (15, 5, 23), (16, 21, 5), (16, 19, 21), (19, 4, 21), (19, 20, 4), (19, 17, 20), (17, 3, 20), (17, 18, 3), (17, 12, 18), (12, 2, 18), (15, 16, 5), (15, 13, 16), (13, 0, 16), (12, 14, 2), (12, 13, 14), (13, 1, 14)])
_uv = me_icosphere_009.uv_layers.new(name='UVMap')
_uv.uv.foreach_set('vector', [0.1818, 0.0, 0.2273, 0.07873, 0.1364, 0.07873, 0.2727, 0.1575, 0.3182, 0.07873, 0.3636, 0.1575, 0.9091, 0.0, 0.9545, 0.07873, 0.8636, 0.07873, 0.7273, 0.0, 0.7727, 0.07873, 0.6818, 0.07873, 0.5455, 0.0, 0.5909, 0.07873, 0.5, 0.07873, 0.2727, 0.1575, 0.3636, 0.1575, 0.3182, 0.2362, 0.09091, 0.1575, 0.1818, 0.1575, 0.1364, 0.2362, 0.8182, 0.1575, 0.9091, 0.1575, 0.8636, 0.2362, 0.6364, 0.1575, 0.7273, 0.1575, 0.6818, 0.2362, 0.4545, 0.1575, 0.5455, 0.1575, 0.5, 0.2362, 0.2727, 0.1575, 0.3182, 0.2362, 0.2273, 0.2362, 0.09091, 0.1575, 0.1364, 0.2362, 0.04546, 0.2362, 0.8182, 0.1575, 0.8636, 0.2362, 0.7727, 0.2362, 0.6364, 0.1575, 0.6818, 0.2362, 0.5909, 0.2362, 0.4545, 0.1575, 0.5, 0.2362, 0.4091, 0.2362, 0.1818, 0.3149, 0.2727, 0.3149, 0.2273, 0.3937, 0.0, 0.3149, 0.09091, 0.3149, 0.04546, 0.3937, 0.7273, 0.3149, 0.8182, 0.3149, 0.7727, 0.3937, 0.5455, 0.3149, 0.6364, 0.3149, 0.5909, 0.3937, 0.3636, 0.3149, 0.4545, 0.3149, 0.4091, 0.3937, 0.4091, 0.3937, 0.5, 0.3937, 0.4545, 0.4724, 0.4091, 0.3937, 0.4545, 0.3149, 0.5, 0.3937, 0.4545, 0.3149, 0.5455, 0.3149, 0.5, 0.3937, 0.5909, 0.3937, 0.6818, 0.3937, 0.6364, 0.4724, 0.5909, 0.3937, 0.6364, 0.3149, 0.6818, 0.3937, 0.6364, 0.3149, 0.7273, 0.3149, 0.6818, 0.3937, 0.7727, 0.3937, 0.8636, 0.3937, 0.8182, 0.4724, 0.7727, 0.3937, 0.8182, 0.3149, 0.8636, 0.3937, 0.8182, 0.3149, 0.9091, 0.3149, 0.8636, 0.3937, 0.04546, 0.3937, 0.1364, 0.3937, 0.09091, 0.4724, 0.04546, 0.3937, 0.09091, 0.3149, 0.1364, 0.3937, 0.09091, 0.3149, 0.1818, 0.3149, 0.1364, 0.3937, 0.2273, 0.3937, 0.3182, 0.3937, 0.2727, 0.4724, 0.2273, 0.3937, 0.2727, 0.3149, 0.3182, 0.3937, 0.2727, 0.3149, 0.3636, 0.3149, 0.3182, 0.3937, 0.4091, 0.2362, 0.4545, 0.3149, 0.3636, 0.3149, 0.4091, 0.2362, 0.5, 0.2362, 0.4545, 0.3149, 0.5, 0.2362, 0.5455, 0.3149, 0.4545, 0.3149, 0.5909, 0.2362, 0.6364, 0.3149, 0.5455, 0.3149, 0.5909, 0.2362, 0.6818, 0.2362, 0.6364, 0.3149, 0.6818, 0.2362, 0.7273, 0.3149, 0.6364, 0.3149, 0.7727, 0.2362, 0.8182, 0.3149, 0.7273, 0.3149, 0.7727, 0.2362, 0.8636, 0.2362, 0.8182, 0.3149, 0.8636, 0.2362, 0.9091, 0.3149, 0.8182, 0.3149, 0.04546, 0.2362, 0.09091, 0.3149, 0.0, 0.3149, 0.04546, 0.2362, 0.1364, 0.2362, 0.09091, 0.3149, 0.1364, 0.2362, 0.1818, 0.3149, 0.09091, 0.3149, 0.2273, 0.2362, 0.2727, 0.3149, 0.1818, 0.3149, 0.2273, 0.2362, 0.3182, 0.2362, 0.2727, 0.3149, 0.3182, 0.2362, 0.3636, 0.3149, 0.2727, 0.3149, 0.5, 0.2362, 0.5909, 0.2362, 0.5455, 0.3149, 0.5, 0.2362, 0.5455, 0.1575, 0.5909, 0.2362, 0.5455, 0.1575, 0.6364, 0.1575, 0.5909, 0.2362, 0.6818, 0.2362, 0.7727, 0.2362, 0.7273, 0.3149, 0.6818, 0.2362, 0.7273, 0.1575, 0.7727, 0.2362, 0.7273, 0.1575, 0.8182, 0.1575, 0.7727, 0.2362, 0.8636, 0.2362, 0.9545, 0.2362, 0.9091, 0.3149, 0.8636, 0.2362, 0.9091, 0.1575, 0.9545, 0.2362, 0.9091, 0.1575, 1.0, 0.1575, 0.9545, 0.2362, 0.1364, 0.2362, 0.2273, 0.2362, 0.1818, 0.3149, 0.1364, 0.2362, 0.1818, 0.1575, 0.2273, 0.2362, 0.1818, 0.1575, 0.2727, 0.1575, 0.2273, 0.2362, 0.3182, 0.2362, 0.4091, 0.2362, 0.3636, 0.3149, 0.3182, 0.2362, 0.3636, 0.1575, 0.4091, 0.2362, 0.3636, 0.1575, 0.4545, 0.1575, 0.4091, 0.2362, 0.5, 0.07873, 0.5455, 0.1575, 0.4545, 0.1575, 0.5, 0.07873, 0.5909, 0.07873, 0.5455, 0.1575, 0.5909, 0.07873, 0.6364, 0.1575, 0.5455, 0.1575, 0.6818, 0.07873, 0.7273, 0.1575, 0.6364, 0.1575, 0.6818, 0.07873, 0.7727, 0.07873, 0.7273, 0.1575, 0.7727, 0.07873, 0.8182, 0.1575, 0.7273, 0.1575, 0.8636, 0.07873, 0.9091, 0.1575, 0.8182, 0.1575, 0.8636, 0.07873, 0.9545, 0.07873, 0.9091, 0.1575, 0.9545, 0.07873, 1.0, 0.1575, 0.9091, 0.1575, 0.3636, 0.1575, 0.4091, 0.07873, 0.4545, 0.1575, 0.3636, 0.1575, 0.3182, 0.07873, 0.4091, 0.07873, 0.3182, 0.07873, 0.3636, 0.0, 0.4091, 0.07873, 0.1364, 0.07873, 0.1818, 0.1575, 0.09091, 0.1575, 0.1364, 0.07873, 0.2273, 0.07873, 0.1818, 0.1575, 0.2273, 0.07873, 0.2727, 0.1575, 0.1818, 0.1575])
me_icosphere_009.materials.append(mat_leaves)
me_icosphere_009.use_remesh_fix_poles = True
me_icosphere_009.use_remesh_preserve_attributes = False
me_icosphere_009.update()
me_icosphere_010 = bpy.data.meshes.new('Icosphere.010')
me_icosphere_010.from_pydata([(0.0, 0.0, -1.0), (1.033, -0.7505, -0.6384), (-0.3945, -1.214, -0.6384), (-0.8944, 0.0, -0.4472), (-0.3945, 1.214, -0.6384), (1.033, 0.7505, -0.6384), (0.3945, -1.214, 0.6384), (-1.033, -0.7505, 0.6384), (-0.7236, 0.5257, 0.4472), (0.3945, 1.214, 0.6384), (1.277, 3.371e-09, 0.6384), (0.0, 0.0, 1.0), (-0.2319, -0.7138, -1.214), (0.6072, -0.4411, -1.214), (0.3752, -1.155, -0.7505), (0.8506, 0.0, -0.5257), (0.4253, 0.309, -0.8507), (-0.5257, 0.0, -0.8507), (-0.9824, -0.7138, -0.7505), (-0.1625, 0.5, -0.8507), (-0.6882, 0.5, -0.5257), (0.3752, 1.155, -0.7505), (1.358, -0.4411, -1.043e-07), (1.358, 0.4411, -1.043e-07), (-2.268e-09, -1.428, 2.268e-09), (0.8391, -1.155, 8.393e-08), (-0.9511, -0.309, 0.0), (-0.5878, -0.809, 0.0), (-0.5878, 0.809, 0.0), (-0.9511, 0.309, 0.0), (0.5878, 0.809, 0.0), (0.0, 1.0, 0.0), (0.9824, -0.7138, 0.7505), (-0.3752, -1.155, 0.7505), (-0.8506, 0.0, 0.5257), (-0.2629, 0.809, 0.5257), (0.6882, 0.5, 0.5257), (0.2319, -0.7138, 1.214), (0.5257, 0.0, 0.8507), (-0.6072, -0.4411, 1.214), (-0.4253, 0.309, 0.8507), (0.1625, 0.5, 0.8507)], [], [(0, 13, 12), (1, 13, 15), (0, 12, 17), (0, 17, 19), (0, 19, 16), (1, 15, 22), (2, 14, 24), (3, 18, 26), (4, 20, 28), (5, 21, 30), (1, 22, 25), (2, 24, 27), (3, 26, 29), (4, 28, 31), (5, 30, 23), (6, 32, 37), (7, 33, 39), (8, 34, 40), (9, 35, 41), (10, 36, 38), (38, 41, 11), (38, 36, 41), (36, 9, 41), (41, 40, 11), (41, 35, 40), (35, 8, 40), (40, 39, 11), (40, 34, 39), (34, 7, 39), (39, 37, 11), (39, 33, 37), (33, 6, 37), (37, 38, 11), (37, 32, 38), (32, 10, 38), (23, 36, 10), (23, 30, 36), (30, 9, 36), (31, 35, 9), (31, 28, 35), (28, 8, 35), (29, 34, 8), (29, 26, 34), (26, 7, 34), (27, 33, 7), (27, 24, 33), (24, 6, 33), (25, 32, 6), (25, 22, 32), (22, 10, 32), (30, 31, 9), (30, 21, 31), (21, 4, 31), (28, 29, 8), (28, 20, 29), (20, 3, 29), (26, 27, 7), (26, 18, 27), (18, 2, 27), (24, 25, 6), (24, 14, 25), (14, 1, 25), (22, 23, 10), (22, 15, 23), (15, 5, 23), (16, 21, 5), (16, 19, 21), (19, 4, 21), (19, 20, 4), (19, 17, 20), (17, 3, 20), (17, 18, 3), (17, 12, 18), (12, 2, 18), (15, 16, 5), (15, 13, 16), (13, 0, 16), (12, 14, 2), (12, 13, 14), (13, 1, 14)])
_uv = me_icosphere_010.uv_layers.new(name='UVMap')
_uv.uv.foreach_set('vector', [0.1818, 0.0, 0.2273, 0.07873, 0.1364, 0.07873, 0.2727, 0.1575, 0.3182, 0.07873, 0.3636, 0.1575, 0.9091, 0.0, 0.9545, 0.07873, 0.8636, 0.07873, 0.7273, 0.0, 0.7727, 0.07873, 0.6818, 0.07873, 0.5455, 0.0, 0.5909, 0.07873, 0.5, 0.07873, 0.2727, 0.1575, 0.3636, 0.1575, 0.3182, 0.2362, 0.09091, 0.1575, 0.1818, 0.1575, 0.1364, 0.2362, 0.8182, 0.1575, 0.9091, 0.1575, 0.8636, 0.2362, 0.6364, 0.1575, 0.7273, 0.1575, 0.6818, 0.2362, 0.4545, 0.1575, 0.5455, 0.1575, 0.5, 0.2362, 0.2727, 0.1575, 0.3182, 0.2362, 0.2273, 0.2362, 0.09091, 0.1575, 0.1364, 0.2362, 0.04546, 0.2362, 0.8182, 0.1575, 0.8636, 0.2362, 0.7727, 0.2362, 0.6364, 0.1575, 0.6818, 0.2362, 0.5909, 0.2362, 0.4545, 0.1575, 0.5, 0.2362, 0.4091, 0.2362, 0.1818, 0.3149, 0.2727, 0.3149, 0.2273, 0.3937, 0.0, 0.3149, 0.09091, 0.3149, 0.04546, 0.3937, 0.7273, 0.3149, 0.8182, 0.3149, 0.7727, 0.3937, 0.5455, 0.3149, 0.6364, 0.3149, 0.5909, 0.3937, 0.3636, 0.3149, 0.4545, 0.3149, 0.4091, 0.3937, 0.4091, 0.3937, 0.5, 0.3937, 0.4545, 0.4724, 0.4091, 0.3937, 0.4545, 0.3149, 0.5, 0.3937, 0.4545, 0.3149, 0.5455, 0.3149, 0.5, 0.3937, 0.5909, 0.3937, 0.6818, 0.3937, 0.6364, 0.4724, 0.5909, 0.3937, 0.6364, 0.3149, 0.6818, 0.3937, 0.6364, 0.3149, 0.7273, 0.3149, 0.6818, 0.3937, 0.7727, 0.3937, 0.8636, 0.3937, 0.8182, 0.4724, 0.7727, 0.3937, 0.8182, 0.3149, 0.8636, 0.3937, 0.8182, 0.3149, 0.9091, 0.3149, 0.8636, 0.3937, 0.04546, 0.3937, 0.1364, 0.3937, 0.09091, 0.4724, 0.04546, 0.3937, 0.09091, 0.3149, 0.1364, 0.3937, 0.09091, 0.3149, 0.1818, 0.3149, 0.1364, 0.3937, 0.2273, 0.3937, 0.3182, 0.3937, 0.2727, 0.4724, 0.2273, 0.3937, 0.2727, 0.3149, 0.3182, 0.3937, 0.2727, 0.3149, 0.3636, 0.3149, 0.3182, 0.3937, 0.4091, 0.2362, 0.4545, 0.3149, 0.3636, 0.3149, 0.4091, 0.2362, 0.5, 0.2362, 0.4545, 0.3149, 0.5, 0.2362, 0.5455, 0.3149, 0.4545, 0.3149, 0.5909, 0.2362, 0.6364, 0.3149, 0.5455, 0.3149, 0.5909, 0.2362, 0.6818, 0.2362, 0.6364, 0.3149, 0.6818, 0.2362, 0.7273, 0.3149, 0.6364, 0.3149, 0.7727, 0.2362, 0.8182, 0.3149, 0.7273, 0.3149, 0.7727, 0.2362, 0.8636, 0.2362, 0.8182, 0.3149, 0.8636, 0.2362, 0.9091, 0.3149, 0.8182, 0.3149, 0.04546, 0.2362, 0.09091, 0.3149, 0.0, 0.3149, 0.04546, 0.2362, 0.1364, 0.2362, 0.09091, 0.3149, 0.1364, 0.2362, 0.1818, 0.3149, 0.09091, 0.3149, 0.2273, 0.2362, 0.2727, 0.3149, 0.1818, 0.3149, 0.2273, 0.2362, 0.3182, 0.2362, 0.2727, 0.3149, 0.3182, 0.2362, 0.3636, 0.3149, 0.2727, 0.3149, 0.5, 0.2362, 0.5909, 0.2362, 0.5455, 0.3149, 0.5, 0.2362, 0.5455, 0.1575, 0.5909, 0.2362, 0.5455, 0.1575, 0.6364, 0.1575, 0.5909, 0.2362, 0.6818, 0.2362, 0.7727, 0.2362, 0.7273, 0.3149, 0.6818, 0.2362, 0.7273, 0.1575, 0.7727, 0.2362, 0.7273, 0.1575, 0.8182, 0.1575, 0.7727, 0.2362, 0.8636, 0.2362, 0.9545, 0.2362, 0.9091, 0.3149, 0.8636, 0.2362, 0.9091, 0.1575, 0.9545, 0.2362, 0.9091, 0.1575, 1.0, 0.1575, 0.9545, 0.2362, 0.1364, 0.2362, 0.2273, 0.2362, 0.1818, 0.3149, 0.1364, 0.2362, 0.1818, 0.1575, 0.2273, 0.2362, 0.1818, 0.1575, 0.2727, 0.1575, 0.2273, 0.2362, 0.3182, 0.2362, 0.4091, 0.2362, 0.3636, 0.3149, 0.3182, 0.2362, 0.3636, 0.1575, 0.4091, 0.2362, 0.3636, 0.1575, 0.4545, 0.1575, 0.4091, 0.2362, 0.5, 0.07873, 0.5455, 0.1575, 0.4545, 0.1575, 0.5, 0.07873, 0.5909, 0.07873, 0.5455, 0.1575, 0.5909, 0.07873, 0.6364, 0.1575, 0.5455, 0.1575, 0.6818, 0.07873, 0.7273, 0.1575, 0.6364, 0.1575, 0.6818, 0.07873, 0.7727, 0.07873, 0.7273, 0.1575, 0.7727, 0.07873, 0.8182, 0.1575, 0.7273, 0.1575, 0.8636, 0.07873, 0.9091, 0.1575, 0.8182, 0.1575, 0.8636, 0.07873, 0.9545, 0.07873, 0.9091, 0.1575, 0.9545, 0.07873, 1.0, 0.1575, 0.9091, 0.1575, 0.3636, 0.1575, 0.4091, 0.07873, 0.4545, 0.1575, 0.3636, 0.1575, 0.3182, 0.07873, 0.4091, 0.07873, 0.3182, 0.07873, 0.3636, 0.0, 0.4091, 0.07873, 0.1364, 0.07873, 0.1818, 0.1575, 0.09091, 0.1575, 0.1364, 0.07873, 0.2273, 0.07873, 0.1818, 0.1575, 0.2273, 0.07873, 0.2727, 0.1575, 0.1818, 0.1575])
me_icosphere_010.materials.append(mat_leaves)
me_icosphere_010.use_remesh_fix_poles = True
me_icosphere_010.use_remesh_preserve_attributes = False
me_icosphere_010.update()

# ---- objects
ob_light = bpy.data.objects.new('Light', light_light)
ob_camera = bpy.data.objects.new('Camera', cam_camera)
ob_tree = bpy.data.objects.new('tree', me_plane)
ob_leaves3 = bpy.data.objects.new('leaves3', me_icosphere)
ob_leaves2 = bpy.data.objects.new('leaves2', me_icosphere_001)
ob_leaves = bpy.data.objects.new('leaves', me_icosphere_002)
ob_leaves4 = bpy.data.objects.new('leaves4', me_icosphere_005)
ob_leaves2_001 = bpy.data.objects.new('leaves2.001', me_icosphere_009)
ob_leaves_001 = bpy.data.objects.new('leaves.001', me_icosphere_010)

# ---- transforms, parenting, visibility, modifiers, constraints
ob_light.location = (-73.39, 126.3, -68.04)
ob_light.rotation_euler = (0.6503, 0.05522, 1.866)
ob_light.lock_rotations_4d = False
ob_light.empty_display_type = 'ARROWS'
ob_light.color = (0.0, 0.0, 0.0, 0.0)
ob_light.lineart.crease_threshold = 0.0
ob_camera.location = (7.359, -6.926, 4.958)
ob_camera.rotation_euler = (1.109, 0.0, 0.8149)
ob_camera.lock_rotations_4d = False
ob_camera.empty_display_type = 'ARROWS'
ob_camera.color = (0.0, 0.0, 0.0, 0.0)
ob_camera.display_type = 'WIRE'
ob_camera.lineart.crease_threshold = 0.0
ob_tree.location = (0.0, 0.0, 0.0)
_m = ob_tree.modifiers.new('Skin', 'SKIN')
_m.use_x_symmetry = False
_m = ob_tree.modifiers.new('Subdivision', 'SUBSURF')
_m.quality = 10
_m.render_levels = 1
_m.use_limit_surface = False
ob_leaves3.location = (-18.32, 2.261, 16.67)
ob_leaves3.rotation_euler = (0.0, -0.0, -1.571)
ob_leaves2.location = (-23.1, 2.261, 16.84)
ob_leaves2.rotation_euler = (0.0, -0.0, -1.571)
ob_leaves2.scale = (-1.897, -1.897, -1.897)
ob_leaves.location = (-29.88, 2.261, 16.4)
ob_leaves.rotation_euler = (0.0, -0.0, -1.571)
ob_leaves.scale = (2.708, 2.708, 2.708)
ob_leaves4.location = (-11.6, 2.261, 16.84)
ob_leaves4.rotation_euler = (0.0, -0.0, -1.571)
ob_leaves4.scale = (-1.897, -1.897, -1.897)
ob_leaves2_001.location = (0.6016, -4.565, 19.04)
ob_leaves2_001.rotation_euler = (0.0, -0.0, -1.571)
ob_leaves2_001.scale = (-3.504, -3.504, -3.504)
ob_leaves_001.location = (1.109, 3.887, 19.6)
ob_leaves_001.rotation_euler = (-1.615, 2.157e-07, -1.571)
ob_leaves_001.scale = (3.481, 3.481, 3.481)

# ---- collection membership
col_collection.objects.link(ob_light)
col_collection.objects.link(ob_camera)
col_collection.objects.link(ob_tree)
col_leaves.objects.link(ob_leaves3)
col_leaves.objects.link(ob_leaves2)
col_leaves.objects.link(ob_leaves)
col_leaves.objects.link(ob_leaves4)
col_leaves.objects.link(ob_leaves2_001)
col_leaves.objects.link(ob_leaves_001)

# ---- scene / render settings (as saved in the file)
scene.camera = ob_camera
scene.frame_start = 1; scene.frame_end = 250; scene.frame_set(2)
scene.render.engine = 'BLENDER_EEVEE_NEXT'
scene.cycles.sampling_pattern = 'TABULATED_SOBOL'
scene.cycles.use_light_tree = False
scene.view_settings.view_transform = 'Filmic'
bpy.context.view_layer.update()
